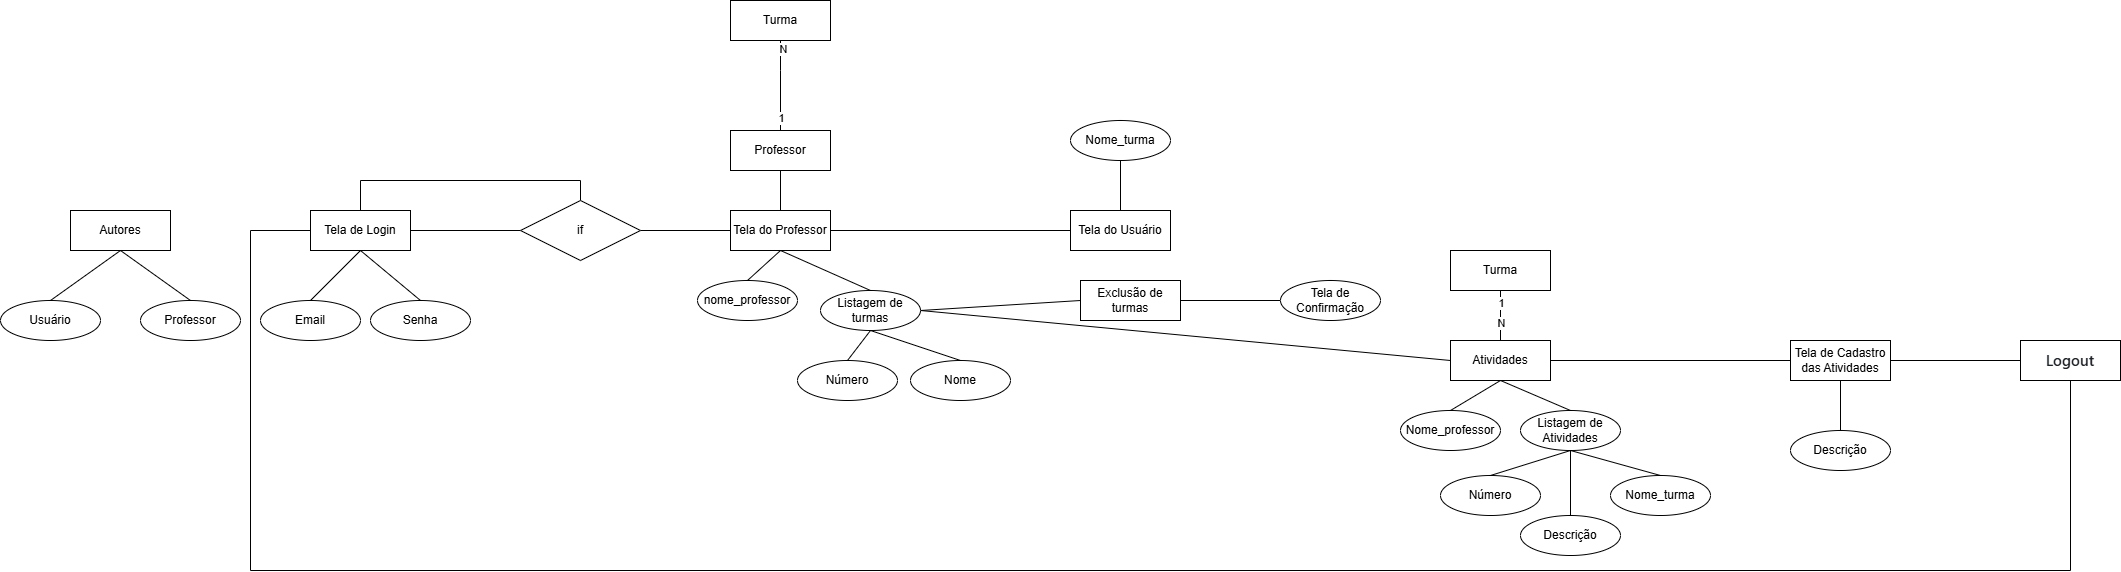

The diagram above was exported from draw.io. Its source (the exported page's mxGraphModel, read from the mxfile embedded in the PNG):
<mxGraphModel dx="1313" dy="706" grid="1" gridSize="10" guides="1" tooltips="1" connect="1" arrows="1" fold="1" page="1" pageScale="1" pageWidth="827" pageHeight="1169" math="0" shadow="0">
  <root>
    <mxCell id="0" />
    <mxCell id="1" parent="0" />
    <mxCell id="0mQdqkUu52Gh5_nH81vx-21" style="rounded=0;orthogonalLoop=1;jettySize=auto;html=1;exitX=0.5;exitY=1;exitDx=0;exitDy=0;entryX=0.5;entryY=0;entryDx=0;entryDy=0;endArrow=none;endFill=0;" edge="1" parent="1" source="0mQdqkUu52Gh5_nH81vx-18" target="0mQdqkUu52Gh5_nH81vx-20">
      <mxGeometry relative="1" as="geometry" />
    </mxCell>
    <mxCell id="0mQdqkUu52Gh5_nH81vx-22" style="rounded=0;orthogonalLoop=1;jettySize=auto;html=1;exitX=0.5;exitY=1;exitDx=0;exitDy=0;entryX=0.5;entryY=0;entryDx=0;entryDy=0;endArrow=none;endFill=0;" edge="1" parent="1" source="0mQdqkUu52Gh5_nH81vx-18" target="0mQdqkUu52Gh5_nH81vx-19">
      <mxGeometry relative="1" as="geometry" />
    </mxCell>
    <mxCell id="0mQdqkUu52Gh5_nH81vx-18" value="Autores" style="whiteSpace=wrap;html=1;align=center;" vertex="1" parent="1">
      <mxGeometry x="100" y="250" width="100" height="40" as="geometry" />
    </mxCell>
    <mxCell id="0mQdqkUu52Gh5_nH81vx-19" value="Professor" style="ellipse;whiteSpace=wrap;html=1;align=center;" vertex="1" parent="1">
      <mxGeometry x="170" y="340" width="100" height="40" as="geometry" />
    </mxCell>
    <mxCell id="0mQdqkUu52Gh5_nH81vx-20" value="Usuário" style="ellipse;whiteSpace=wrap;html=1;align=center;" vertex="1" parent="1">
      <mxGeometry x="30" y="340" width="100" height="40" as="geometry" />
    </mxCell>
    <mxCell id="0mQdqkUu52Gh5_nH81vx-26" style="rounded=0;orthogonalLoop=1;jettySize=auto;html=1;exitX=0.5;exitY=1;exitDx=0;exitDy=0;entryX=0.5;entryY=0;entryDx=0;entryDy=0;endArrow=none;endFill=0;" edge="1" parent="1" source="0mQdqkUu52Gh5_nH81vx-23" target="0mQdqkUu52Gh5_nH81vx-25">
      <mxGeometry relative="1" as="geometry" />
    </mxCell>
    <mxCell id="0mQdqkUu52Gh5_nH81vx-27" style="rounded=0;orthogonalLoop=1;jettySize=auto;html=1;exitX=0.5;exitY=1;exitDx=0;exitDy=0;entryX=0.5;entryY=0;entryDx=0;entryDy=0;endArrow=none;endFill=0;" edge="1" parent="1" source="0mQdqkUu52Gh5_nH81vx-23" target="0mQdqkUu52Gh5_nH81vx-24">
      <mxGeometry relative="1" as="geometry" />
    </mxCell>
    <mxCell id="0mQdqkUu52Gh5_nH81vx-29" style="rounded=0;orthogonalLoop=1;jettySize=auto;html=1;exitX=1;exitY=0.5;exitDx=0;exitDy=0;entryX=0;entryY=0.5;entryDx=0;entryDy=0;endArrow=none;endFill=0;" edge="1" parent="1" source="0mQdqkUu52Gh5_nH81vx-23" target="0mQdqkUu52Gh5_nH81vx-28">
      <mxGeometry relative="1" as="geometry" />
    </mxCell>
    <mxCell id="0mQdqkUu52Gh5_nH81vx-23" value="Tela de Login" style="whiteSpace=wrap;html=1;align=center;" vertex="1" parent="1">
      <mxGeometry x="340" y="250" width="100" height="40" as="geometry" />
    </mxCell>
    <mxCell id="0mQdqkUu52Gh5_nH81vx-24" value="Senha" style="ellipse;whiteSpace=wrap;html=1;align=center;" vertex="1" parent="1">
      <mxGeometry x="400" y="340" width="100" height="40" as="geometry" />
    </mxCell>
    <mxCell id="0mQdqkUu52Gh5_nH81vx-25" value="Email" style="ellipse;whiteSpace=wrap;html=1;align=center;" vertex="1" parent="1">
      <mxGeometry x="290" y="340" width="100" height="40" as="geometry" />
    </mxCell>
    <mxCell id="0mQdqkUu52Gh5_nH81vx-35" style="rounded=0;orthogonalLoop=1;jettySize=auto;html=1;exitX=1;exitY=0.5;exitDx=0;exitDy=0;entryX=0;entryY=0.5;entryDx=0;entryDy=0;endArrow=none;endFill=0;" edge="1" parent="1" source="0mQdqkUu52Gh5_nH81vx-28" target="0mQdqkUu52Gh5_nH81vx-32">
      <mxGeometry relative="1" as="geometry" />
    </mxCell>
    <mxCell id="0mQdqkUu52Gh5_nH81vx-89" style="edgeStyle=orthogonalEdgeStyle;rounded=0;orthogonalLoop=1;jettySize=auto;html=1;exitX=0.5;exitY=0;exitDx=0;exitDy=0;entryX=0.5;entryY=0;entryDx=0;entryDy=0;endArrow=none;endFill=0;" edge="1" parent="1" source="0mQdqkUu52Gh5_nH81vx-28" target="0mQdqkUu52Gh5_nH81vx-23">
      <mxGeometry relative="1" as="geometry" />
    </mxCell>
    <mxCell id="0mQdqkUu52Gh5_nH81vx-28" value="if" style="shape=rhombus;perimeter=rhombusPerimeter;whiteSpace=wrap;html=1;align=center;" vertex="1" parent="1">
      <mxGeometry x="550" y="240" width="120" height="60" as="geometry" />
    </mxCell>
    <mxCell id="0mQdqkUu52Gh5_nH81vx-30" style="rounded=0;orthogonalLoop=1;jettySize=auto;html=1;exitX=0.5;exitY=1;exitDx=0;exitDy=0;entryX=0.5;entryY=0;entryDx=0;entryDy=0;endArrow=none;endFill=0;" edge="1" parent="1" source="0mQdqkUu52Gh5_nH81vx-32" target="0mQdqkUu52Gh5_nH81vx-34">
      <mxGeometry relative="1" as="geometry" />
    </mxCell>
    <mxCell id="0mQdqkUu52Gh5_nH81vx-31" style="rounded=0;orthogonalLoop=1;jettySize=auto;html=1;exitX=0.5;exitY=1;exitDx=0;exitDy=0;entryX=0.5;entryY=0;entryDx=0;entryDy=0;endArrow=none;endFill=0;" edge="1" parent="1" source="0mQdqkUu52Gh5_nH81vx-32" target="0mQdqkUu52Gh5_nH81vx-33">
      <mxGeometry relative="1" as="geometry" />
    </mxCell>
    <mxCell id="0mQdqkUu52Gh5_nH81vx-49" style="rounded=0;orthogonalLoop=1;jettySize=auto;html=1;exitX=1;exitY=0.5;exitDx=0;exitDy=0;entryX=0;entryY=0.5;entryDx=0;entryDy=0;endArrow=none;endFill=0;" edge="1" parent="1" source="0mQdqkUu52Gh5_nH81vx-32" target="0mQdqkUu52Gh5_nH81vx-46">
      <mxGeometry relative="1" as="geometry" />
    </mxCell>
    <mxCell id="0mQdqkUu52Gh5_nH81vx-32" value="Tela do Professor" style="whiteSpace=wrap;html=1;align=center;" vertex="1" parent="1">
      <mxGeometry x="760" y="250" width="100" height="40" as="geometry" />
    </mxCell>
    <mxCell id="0mQdqkUu52Gh5_nH81vx-44" style="rounded=0;orthogonalLoop=1;jettySize=auto;html=1;exitX=0.5;exitY=1;exitDx=0;exitDy=0;entryX=0.5;entryY=0;entryDx=0;entryDy=0;endArrow=none;endFill=0;" edge="1" parent="1" source="0mQdqkUu52Gh5_nH81vx-33" target="0mQdqkUu52Gh5_nH81vx-38">
      <mxGeometry relative="1" as="geometry" />
    </mxCell>
    <mxCell id="0mQdqkUu52Gh5_nH81vx-45" style="rounded=0;orthogonalLoop=1;jettySize=auto;html=1;exitX=0.5;exitY=1;exitDx=0;exitDy=0;entryX=0.5;entryY=0;entryDx=0;entryDy=0;endArrow=none;endFill=0;" edge="1" parent="1" source="0mQdqkUu52Gh5_nH81vx-33" target="0mQdqkUu52Gh5_nH81vx-40">
      <mxGeometry relative="1" as="geometry" />
    </mxCell>
    <mxCell id="0mQdqkUu52Gh5_nH81vx-69" style="rounded=0;orthogonalLoop=1;jettySize=auto;html=1;exitX=1;exitY=0.5;exitDx=0;exitDy=0;entryX=0;entryY=0.5;entryDx=0;entryDy=0;endArrow=none;endFill=0;" edge="1" parent="1" source="0mQdqkUu52Gh5_nH81vx-33" target="0mQdqkUu52Gh5_nH81vx-70">
      <mxGeometry relative="1" as="geometry">
        <mxPoint x="1110" y="340" as="targetPoint" />
      </mxGeometry>
    </mxCell>
    <mxCell id="0mQdqkUu52Gh5_nH81vx-71" style="rounded=0;orthogonalLoop=1;jettySize=auto;html=1;exitX=1;exitY=0.5;exitDx=0;exitDy=0;endArrow=none;endFill=0;entryX=0;entryY=0.5;entryDx=0;entryDy=0;" edge="1" parent="1" source="0mQdqkUu52Gh5_nH81vx-33" target="0mQdqkUu52Gh5_nH81vx-72">
      <mxGeometry relative="1" as="geometry">
        <mxPoint x="1120" y="430" as="targetPoint" />
      </mxGeometry>
    </mxCell>
    <mxCell id="0mQdqkUu52Gh5_nH81vx-33" value="Listagem de turmas" style="ellipse;whiteSpace=wrap;html=1;align=center;" vertex="1" parent="1">
      <mxGeometry x="850" y="330" width="100" height="40" as="geometry" />
    </mxCell>
    <mxCell id="0mQdqkUu52Gh5_nH81vx-34" value="nome_professor" style="ellipse;whiteSpace=wrap;html=1;align=center;" vertex="1" parent="1">
      <mxGeometry x="727" y="320" width="100" height="40" as="geometry" />
    </mxCell>
    <mxCell id="0mQdqkUu52Gh5_nH81vx-38" value="Número" style="ellipse;whiteSpace=wrap;html=1;align=center;" vertex="1" parent="1">
      <mxGeometry x="827" y="400" width="100" height="40" as="geometry" />
    </mxCell>
    <mxCell id="0mQdqkUu52Gh5_nH81vx-40" value="Nome" style="ellipse;whiteSpace=wrap;html=1;align=center;" vertex="1" parent="1">
      <mxGeometry x="940" y="400" width="100" height="40" as="geometry" />
    </mxCell>
    <mxCell id="0mQdqkUu52Gh5_nH81vx-43" style="edgeStyle=orthogonalEdgeStyle;rounded=0;orthogonalLoop=1;jettySize=auto;html=1;exitX=0.5;exitY=1;exitDx=0;exitDy=0;" edge="1" parent="1" source="0mQdqkUu52Gh5_nH81vx-40" target="0mQdqkUu52Gh5_nH81vx-40">
      <mxGeometry relative="1" as="geometry" />
    </mxCell>
    <mxCell id="0mQdqkUu52Gh5_nH81vx-48" style="rounded=0;orthogonalLoop=1;jettySize=auto;html=1;exitX=0.5;exitY=1;exitDx=0;exitDy=0;entryX=0.5;entryY=0;entryDx=0;entryDy=0;endArrow=none;endFill=0;" edge="1" parent="1" source="0mQdqkUu52Gh5_nH81vx-46" target="0mQdqkUu52Gh5_nH81vx-47">
      <mxGeometry relative="1" as="geometry" />
    </mxCell>
    <mxCell id="0mQdqkUu52Gh5_nH81vx-46" value="Tela do Usuário" style="whiteSpace=wrap;html=1;align=center;" vertex="1" parent="1">
      <mxGeometry x="1100" y="250" width="100" height="40" as="geometry" />
    </mxCell>
    <mxCell id="0mQdqkUu52Gh5_nH81vx-47" value="Nome_turma" style="ellipse;whiteSpace=wrap;html=1;align=center;" vertex="1" parent="1">
      <mxGeometry x="1100" y="160" width="100" height="40" as="geometry" />
    </mxCell>
    <mxCell id="0mQdqkUu52Gh5_nH81vx-52" style="edgeStyle=orthogonalEdgeStyle;rounded=0;orthogonalLoop=1;jettySize=auto;html=1;exitX=0.5;exitY=1;exitDx=0;exitDy=0;endArrow=none;endFill=0;" edge="1" parent="1" source="0mQdqkUu52Gh5_nH81vx-50" target="0mQdqkUu52Gh5_nH81vx-63">
      <mxGeometry relative="1" as="geometry">
        <Array as="points">
          <mxPoint x="810" y="110" />
          <mxPoint x="810" y="110" />
        </Array>
      </mxGeometry>
    </mxCell>
    <mxCell id="0mQdqkUu52Gh5_nH81vx-53" value="N" style="edgeLabel;html=1;align=center;verticalAlign=middle;resizable=0;points=[];" vertex="1" connectable="0" parent="0mQdqkUu52Gh5_nH81vx-52">
      <mxGeometry x="-0.7964" y="2" relative="1" as="geometry">
        <mxPoint as="offset" />
      </mxGeometry>
    </mxCell>
    <mxCell id="0mQdqkUu52Gh5_nH81vx-54" value="1" style="edgeLabel;html=1;align=center;verticalAlign=middle;resizable=0;points=[];" vertex="1" connectable="0" parent="0mQdqkUu52Gh5_nH81vx-52">
      <mxGeometry x="0.7309" relative="1" as="geometry">
        <mxPoint as="offset" />
      </mxGeometry>
    </mxCell>
    <mxCell id="0mQdqkUu52Gh5_nH81vx-50" value="Turma" style="whiteSpace=wrap;html=1;align=center;" vertex="1" parent="1">
      <mxGeometry x="760" y="40" width="100" height="40" as="geometry" />
    </mxCell>
    <mxCell id="0mQdqkUu52Gh5_nH81vx-63" value="&lt;div&gt;&lt;span style=&quot;background-color: initial;&quot;&gt;Professor&lt;/span&gt;&lt;/div&gt;" style="whiteSpace=wrap;html=1;align=center;" vertex="1" parent="1">
      <mxGeometry x="760" y="170" width="100" height="40" as="geometry" />
    </mxCell>
    <mxCell id="0mQdqkUu52Gh5_nH81vx-68" style="rounded=0;orthogonalLoop=1;jettySize=auto;html=1;exitX=0.5;exitY=1;exitDx=0;exitDy=0;endArrow=none;endFill=0;" edge="1" parent="1" source="0mQdqkUu52Gh5_nH81vx-63" target="0mQdqkUu52Gh5_nH81vx-32">
      <mxGeometry relative="1" as="geometry">
        <mxPoint x="1190" y="330" as="sourcePoint" />
        <mxPoint x="1190" y="390" as="targetPoint" />
      </mxGeometry>
    </mxCell>
    <mxCell id="0mQdqkUu52Gh5_nH81vx-73" style="rounded=0;orthogonalLoop=1;jettySize=auto;html=1;exitX=1;exitY=0.5;exitDx=0;exitDy=0;entryX=0;entryY=0.5;entryDx=0;entryDy=0;endArrow=none;endFill=0;" edge="1" parent="1" source="0mQdqkUu52Gh5_nH81vx-70" target="0mQdqkUu52Gh5_nH81vx-74">
      <mxGeometry relative="1" as="geometry">
        <mxPoint x="1310" y="340" as="targetPoint" />
      </mxGeometry>
    </mxCell>
    <mxCell id="0mQdqkUu52Gh5_nH81vx-70" value="Exclusão de turmas" style="whiteSpace=wrap;html=1;align=center;" vertex="1" parent="1">
      <mxGeometry x="1110" y="320" width="100" height="40" as="geometry" />
    </mxCell>
    <mxCell id="0mQdqkUu52Gh5_nH81vx-76" style="rounded=0;orthogonalLoop=1;jettySize=auto;html=1;exitX=0.5;exitY=1;exitDx=0;exitDy=0;entryX=0.5;entryY=0;entryDx=0;entryDy=0;endArrow=none;endFill=0;" edge="1" parent="1" source="0mQdqkUu52Gh5_nH81vx-72" target="0mQdqkUu52Gh5_nH81vx-75">
      <mxGeometry relative="1" as="geometry" />
    </mxCell>
    <mxCell id="0mQdqkUu52Gh5_nH81vx-78" style="rounded=0;orthogonalLoop=1;jettySize=auto;html=1;exitX=0.5;exitY=1;exitDx=0;exitDy=0;entryX=0.5;entryY=0;entryDx=0;entryDy=0;endArrow=none;endFill=0;" edge="1" parent="1" source="0mQdqkUu52Gh5_nH81vx-72" target="0mQdqkUu52Gh5_nH81vx-77">
      <mxGeometry relative="1" as="geometry" />
    </mxCell>
    <mxCell id="0mQdqkUu52Gh5_nH81vx-88" style="rounded=0;orthogonalLoop=1;jettySize=auto;html=1;exitX=1;exitY=0.5;exitDx=0;exitDy=0;entryX=0;entryY=0.5;entryDx=0;entryDy=0;endArrow=none;endFill=0;" edge="1" parent="1" source="0mQdqkUu52Gh5_nH81vx-72" target="0mQdqkUu52Gh5_nH81vx-87">
      <mxGeometry relative="1" as="geometry" />
    </mxCell>
    <mxCell id="0mQdqkUu52Gh5_nH81vx-93" style="rounded=0;orthogonalLoop=1;jettySize=auto;html=1;exitX=0.5;exitY=0;exitDx=0;exitDy=0;entryX=0.5;entryY=1;entryDx=0;entryDy=0;endArrow=none;endFill=0;" edge="1" parent="1" source="0mQdqkUu52Gh5_nH81vx-72" target="0mQdqkUu52Gh5_nH81vx-92">
      <mxGeometry relative="1" as="geometry" />
    </mxCell>
    <mxCell id="0mQdqkUu52Gh5_nH81vx-94" value="N" style="edgeLabel;html=1;align=center;verticalAlign=middle;resizable=0;points=[];" vertex="1" connectable="0" parent="0mQdqkUu52Gh5_nH81vx-93">
      <mxGeometry x="-0.325" relative="1" as="geometry">
        <mxPoint as="offset" />
      </mxGeometry>
    </mxCell>
    <mxCell id="0mQdqkUu52Gh5_nH81vx-95" value="1" style="edgeLabel;html=1;align=center;verticalAlign=middle;resizable=0;points=[];" vertex="1" connectable="0" parent="0mQdqkUu52Gh5_nH81vx-93">
      <mxGeometry x="0.5083" relative="1" as="geometry">
        <mxPoint as="offset" />
      </mxGeometry>
    </mxCell>
    <mxCell id="0mQdqkUu52Gh5_nH81vx-72" value="Atividades" style="whiteSpace=wrap;html=1;align=center;" vertex="1" parent="1">
      <mxGeometry x="1480" y="380" width="100" height="40" as="geometry" />
    </mxCell>
    <mxCell id="0mQdqkUu52Gh5_nH81vx-74" value="Tela de Confirmação" style="ellipse;whiteSpace=wrap;html=1;align=center;" vertex="1" parent="1">
      <mxGeometry x="1310" y="320" width="100" height="40" as="geometry" />
    </mxCell>
    <mxCell id="0mQdqkUu52Gh5_nH81vx-75" value="Nome_professor" style="ellipse;whiteSpace=wrap;html=1;align=center;" vertex="1" parent="1">
      <mxGeometry x="1430" y="450" width="100" height="40" as="geometry" />
    </mxCell>
    <mxCell id="0mQdqkUu52Gh5_nH81vx-81" style="rounded=0;orthogonalLoop=1;jettySize=auto;html=1;exitX=0.5;exitY=1;exitDx=0;exitDy=0;entryX=0.5;entryY=0;entryDx=0;entryDy=0;endArrow=none;endFill=0;" edge="1" parent="1" source="0mQdqkUu52Gh5_nH81vx-77" target="0mQdqkUu52Gh5_nH81vx-79">
      <mxGeometry relative="1" as="geometry" />
    </mxCell>
    <mxCell id="0mQdqkUu52Gh5_nH81vx-82" style="rounded=0;orthogonalLoop=1;jettySize=auto;html=1;exitX=0.5;exitY=1;exitDx=0;exitDy=0;entryX=0.5;entryY=0;entryDx=0;entryDy=0;endArrow=none;endFill=0;" edge="1" parent="1" source="0mQdqkUu52Gh5_nH81vx-77" target="0mQdqkUu52Gh5_nH81vx-80">
      <mxGeometry relative="1" as="geometry" />
    </mxCell>
    <mxCell id="0mQdqkUu52Gh5_nH81vx-84" style="rounded=0;orthogonalLoop=1;jettySize=auto;html=1;exitX=0.5;exitY=1;exitDx=0;exitDy=0;entryX=0.5;entryY=0;entryDx=0;entryDy=0;endArrow=none;endFill=0;" edge="1" parent="1" source="0mQdqkUu52Gh5_nH81vx-77" target="0mQdqkUu52Gh5_nH81vx-83">
      <mxGeometry relative="1" as="geometry" />
    </mxCell>
    <mxCell id="0mQdqkUu52Gh5_nH81vx-77" value="Listagem de Atividades" style="ellipse;whiteSpace=wrap;html=1;align=center;" vertex="1" parent="1">
      <mxGeometry x="1550" y="450" width="100" height="40" as="geometry" />
    </mxCell>
    <mxCell id="0mQdqkUu52Gh5_nH81vx-79" value="Número" style="ellipse;whiteSpace=wrap;html=1;align=center;" vertex="1" parent="1">
      <mxGeometry x="1470" y="515" width="100" height="40" as="geometry" />
    </mxCell>
    <mxCell id="0mQdqkUu52Gh5_nH81vx-80" value="Descrição" style="ellipse;whiteSpace=wrap;html=1;align=center;" vertex="1" parent="1">
      <mxGeometry x="1550" y="555" width="100" height="40" as="geometry" />
    </mxCell>
    <mxCell id="0mQdqkUu52Gh5_nH81vx-83" value="Nome_turma" style="ellipse;whiteSpace=wrap;html=1;align=center;" vertex="1" parent="1">
      <mxGeometry x="1640" y="515" width="100" height="40" as="geometry" />
    </mxCell>
    <mxCell id="0mQdqkUu52Gh5_nH81vx-91" style="rounded=0;orthogonalLoop=1;jettySize=auto;html=1;exitX=0.5;exitY=1;exitDx=0;exitDy=0;entryX=0.5;entryY=0;entryDx=0;entryDy=0;endArrow=none;endFill=0;" edge="1" parent="1" source="0mQdqkUu52Gh5_nH81vx-87" target="0mQdqkUu52Gh5_nH81vx-90">
      <mxGeometry relative="1" as="geometry" />
    </mxCell>
    <mxCell id="0mQdqkUu52Gh5_nH81vx-97" style="edgeStyle=orthogonalEdgeStyle;rounded=0;orthogonalLoop=1;jettySize=auto;html=1;exitX=1;exitY=0.5;exitDx=0;exitDy=0;entryX=0;entryY=0.5;entryDx=0;entryDy=0;endArrow=none;endFill=0;" edge="1" parent="1" source="0mQdqkUu52Gh5_nH81vx-87" target="0mQdqkUu52Gh5_nH81vx-96">
      <mxGeometry relative="1" as="geometry" />
    </mxCell>
    <mxCell id="0mQdqkUu52Gh5_nH81vx-87" value="Tela de Cadastro das Atividades" style="whiteSpace=wrap;html=1;align=center;" vertex="1" parent="1">
      <mxGeometry x="1820" y="380" width="100" height="40" as="geometry" />
    </mxCell>
    <mxCell id="0mQdqkUu52Gh5_nH81vx-90" value="Descrição" style="ellipse;whiteSpace=wrap;html=1;align=center;" vertex="1" parent="1">
      <mxGeometry x="1820" y="470" width="100" height="40" as="geometry" />
    </mxCell>
    <mxCell id="0mQdqkUu52Gh5_nH81vx-92" value="Turma" style="whiteSpace=wrap;html=1;align=center;" vertex="1" parent="1">
      <mxGeometry x="1480" y="290" width="100" height="40" as="geometry" />
    </mxCell>
    <mxCell id="0mQdqkUu52Gh5_nH81vx-99" style="edgeStyle=orthogonalEdgeStyle;rounded=0;orthogonalLoop=1;jettySize=auto;html=1;exitX=0.5;exitY=1;exitDx=0;exitDy=0;entryX=0;entryY=0.5;entryDx=0;entryDy=0;endArrow=none;endFill=0;" edge="1" parent="1" source="0mQdqkUu52Gh5_nH81vx-96" target="0mQdqkUu52Gh5_nH81vx-23">
      <mxGeometry relative="1" as="geometry">
        <mxPoint x="280" y="250" as="targetPoint" />
        <Array as="points">
          <mxPoint x="2100" y="610" />
          <mxPoint x="280" y="610" />
          <mxPoint x="280" y="270" />
        </Array>
      </mxGeometry>
    </mxCell>
    <mxCell id="0mQdqkUu52Gh5_nH81vx-96" value="&lt;h3 style=&quot;box-sizing: border-box; margin-top: var(--base-size-24); margin-bottom: var(--base-size-16); font-size: 1.25em; font-weight: var(--base-text-weight-semibold, 600); line-height: 1.25; color: rgb(31, 35, 40); font-family: -apple-system, BlinkMacSystemFont, &amp;quot;Segoe UI&amp;quot;, &amp;quot;Noto Sans&amp;quot;, Helvetica, Arial, sans-serif, &amp;quot;Apple Color Emoji&amp;quot;, &amp;quot;Segoe UI Emoji&amp;quot;; text-align: start; background-color: rgb(255, 255, 255);&quot; dir=&quot;auto&quot; class=&quot;heading-element&quot; tabindex=&quot;-1&quot;&gt;Logout&lt;/h3&gt;" style="whiteSpace=wrap;html=1;align=center;" vertex="1" parent="1">
      <mxGeometry x="2050" y="380" width="100" height="40" as="geometry" />
    </mxCell>
  </root>
</mxGraphModel>